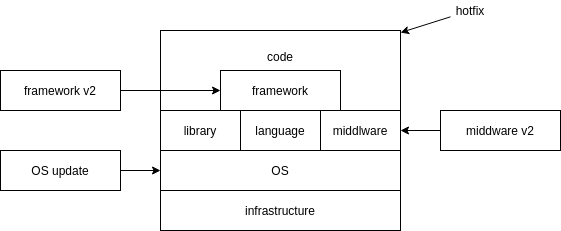

The diagram above was exported from draw.io. Its source (the exported page's mxGraphModel, read from the mxfile embedded in the PNG):
<mxGraphModel dx="1045" dy="536" grid="1" gridSize="10" guides="1" tooltips="1" connect="1" arrows="1" fold="1" page="1" pageScale="1" pageWidth="850" pageHeight="1100" math="0" shadow="0">
  <root>
    <mxCell id="0" />
    <mxCell id="1" parent="0" />
    <mxCell id="3" value="code&lt;br&gt;&lt;br&gt;&lt;br&gt;" style="rounded=0;whiteSpace=wrap;html=1;" vertex="1" parent="1">
      <mxGeometry x="240" y="80" width="240" height="80" as="geometry" />
    </mxCell>
    <mxCell id="4" value="framework" style="rounded=0;whiteSpace=wrap;html=1;" vertex="1" parent="1">
      <mxGeometry x="300" y="120" width="120" height="40" as="geometry" />
    </mxCell>
    <mxCell id="5" value="language" style="rounded=0;whiteSpace=wrap;html=1;" vertex="1" parent="1">
      <mxGeometry x="320" y="160" width="80" height="40" as="geometry" />
    </mxCell>
    <mxCell id="6" value="middlware" style="rounded=0;whiteSpace=wrap;html=1;" vertex="1" parent="1">
      <mxGeometry x="400" y="160" width="80" height="40" as="geometry" />
    </mxCell>
    <mxCell id="7" value="OS" style="rounded=0;whiteSpace=wrap;html=1;" vertex="1" parent="1">
      <mxGeometry x="240" y="200" width="240" height="40" as="geometry" />
    </mxCell>
    <mxCell id="8" value="infrastructure" style="rounded=0;whiteSpace=wrap;html=1;" vertex="1" parent="1">
      <mxGeometry x="240" y="240" width="240" height="40" as="geometry" />
    </mxCell>
    <mxCell id="10" style="edgeStyle=orthogonalEdgeStyle;rounded=0;orthogonalLoop=1;jettySize=auto;html=1;entryX=1;entryY=0.5;entryDx=0;entryDy=0;" edge="1" parent="1" source="9" target="6">
      <mxGeometry relative="1" as="geometry" />
    </mxCell>
    <mxCell id="9" value="middware v2" style="rounded=0;whiteSpace=wrap;html=1;" vertex="1" parent="1">
      <mxGeometry x="520" y="160" width="120" height="40" as="geometry" />
    </mxCell>
    <mxCell id="12" style="edgeStyle=orthogonalEdgeStyle;rounded=0;orthogonalLoop=1;jettySize=auto;html=1;entryX=0;entryY=0.5;entryDx=0;entryDy=0;" edge="1" parent="1" source="11" target="4">
      <mxGeometry relative="1" as="geometry" />
    </mxCell>
    <mxCell id="11" value="framework v2" style="rounded=0;whiteSpace=wrap;html=1;" vertex="1" parent="1">
      <mxGeometry x="80" y="120" width="120" height="40" as="geometry" />
    </mxCell>
    <mxCell id="14" style="edgeStyle=orthogonalEdgeStyle;rounded=0;orthogonalLoop=1;jettySize=auto;html=1;entryX=0;entryY=0.5;entryDx=0;entryDy=0;" edge="1" parent="1" source="13" target="7">
      <mxGeometry relative="1" as="geometry" />
    </mxCell>
    <mxCell id="13" value="OS update" style="rounded=0;whiteSpace=wrap;html=1;" vertex="1" parent="1">
      <mxGeometry x="80" y="200" width="120" height="40" as="geometry" />
    </mxCell>
    <mxCell id="15" value="library" style="rounded=0;whiteSpace=wrap;html=1;" vertex="1" parent="1">
      <mxGeometry x="240" y="160" width="80" height="40" as="geometry" />
    </mxCell>
    <mxCell id="18" style="rounded=0;orthogonalLoop=1;jettySize=auto;html=1;" edge="1" parent="1" source="17" target="3">
      <mxGeometry relative="1" as="geometry" />
    </mxCell>
    <mxCell id="17" value="hotfix" style="text;html=1;strokeColor=none;fillColor=none;align=center;verticalAlign=middle;whiteSpace=wrap;rounded=0;" vertex="1" parent="1">
      <mxGeometry x="530" y="50" width="40" height="20" as="geometry" />
    </mxCell>
  </root>
</mxGraphModel>